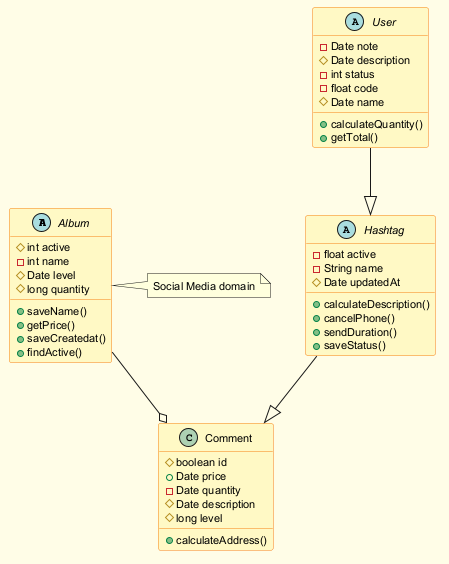

The diagram above was rendered by PlantUML. Its source (embedded in the PNG):
@startuml
skinparam backgroundColor #FFFDE7
skinparam classBackgroundColor #FFF9C4
skinparam classBorderColor #F57F17
skinparam defaultFontSize 11
abstract class Album {
  #int active
  -int name
  #Date level
  #long quantity
  +saveName()
  +getPrice()
  +saveCreatedat()
  +findActive()
}
class Comment {
  #boolean id
  +Date price
  -Date quantity
  #Date description
  #long level
  +calculateAddress()
}
abstract class User {
  -Date note
  #Date description
  -int status
  -float code
  #Date name
  +calculateQuantity()
  +getTotal()
}
abstract class Hashtag {
  -float active
  -String name
  #Date updatedAt
  +calculateDescription()
  +cancelPhone()
  +sendDuration()
  +saveStatus()
}
Album --o Comment
User --|> Hashtag
Hashtag --|> Comment
note right of Album : Social Media domain
@enduml